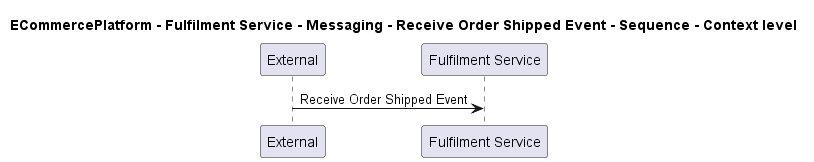

The diagram above was rendered by PlantUML. Its source (embedded in the PNG):
@startuml
!pragma layout smetana

title ECommercePlatform - Fulfilment Service - Messaging - Receive Order Shipped Event - Sequence - Context level

participant "External" as C4InterFlow.SoftwareSystems.ExternalSystem
participant "Fulfilment Service" as ECommercePlatform.SoftwareSystems.FulfilmentService

C4InterFlow.SoftwareSystems.ExternalSystem -> ECommercePlatform.SoftwareSystems.FulfilmentService : Receive Order Shipped Event


@enduml